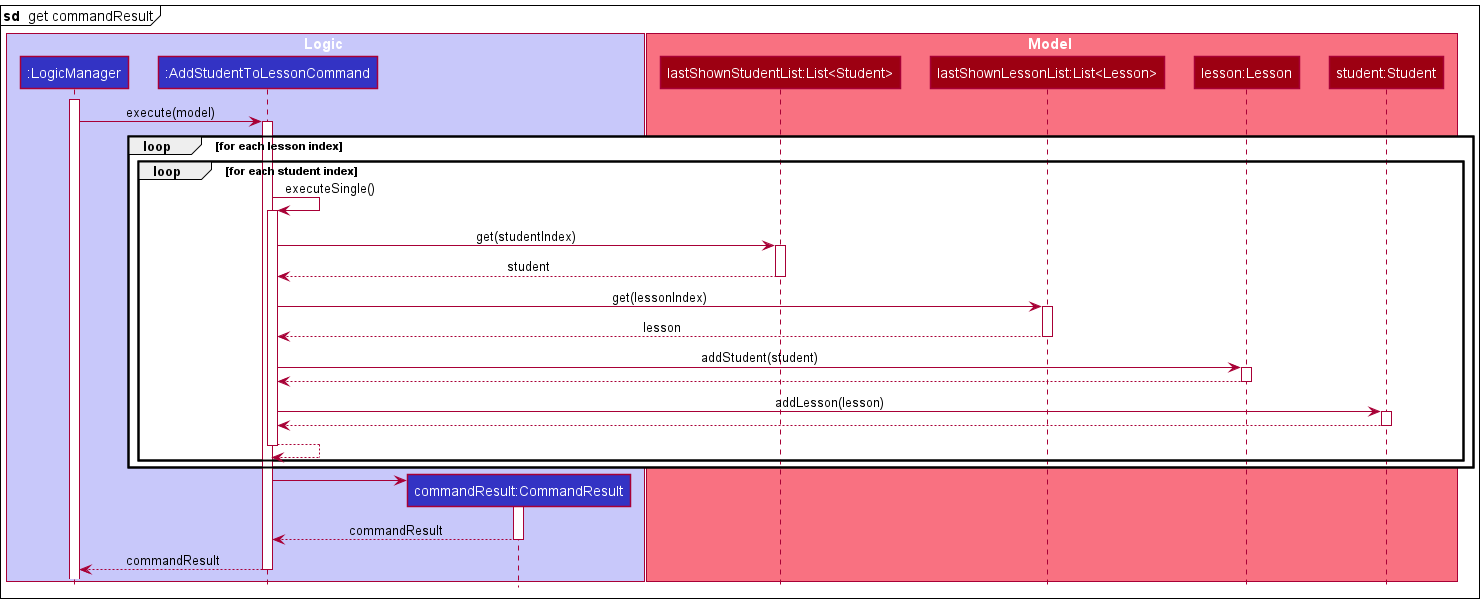

The diagram above was rendered by PlantUML. Its source (embedded in the PNG):
@startuml
!include style.puml

mainframe **sd**  get commandResult

box Logic LOGIC_COLOR_T1
participant ":LogicManager" as LogicManager LOGIC_COLOR
participant ":AddStudentToLessonCommand" as AddStudentToLessonCommand LOGIC_COLOR
participant "commandResult:CommandResult" as CommandResult LOGIC_COLOR
end box

box Model MODEL_COLOR_T1
participant "lastShownStudentList:List<Student>" as List1 MODEL_COLOR
participant "lastShownLessonList:List<Lesson>" as List2 MODEL_COLOR
participant "lesson:Lesson" as Lesson MODEL_COLOR
participant "student:Student" as Student MODEL_COLOR
end box

activate LogicManager
LogicManager -> AddStudentToLessonCommand : execute(model)

activate AddStudentToLessonCommand

loop for each lesson index
loop for each student index
AddStudentToLessonCommand -> AddStudentToLessonCommand : executeSingle()
activate AddStudentToLessonCommand

AddStudentToLessonCommand -> List1 : get(studentIndex)
activate List1
List1 --> AddStudentToLessonCommand : student
deactivate List1

AddStudentToLessonCommand -> List2 : get(lessonIndex)
activate List2
List2 --> AddStudentToLessonCommand : lesson
deactivate List2

AddStudentToLessonCommand -> Lesson : addStudent(student)
activate Lesson
Lesson --> AddStudentToLessonCommand
deactivate Lesson

AddStudentToLessonCommand -> Student : addLesson(lesson)
activate Student
Student --> AddStudentToLessonCommand
deactivate Student

AddStudentToLessonCommand --> AddStudentToLessonCommand
deactivate AddStudentToLessonCommand
end
end

create CommandResult
AddStudentToLessonCommand -> CommandResult
activate CommandResult

CommandResult --> AddStudentToLessonCommand : commandResult
deactivate CommandResult

LogicManager <-- AddStudentToLessonCommand : commandResult
deactivate AddStudentToLessonCommand
@enduml